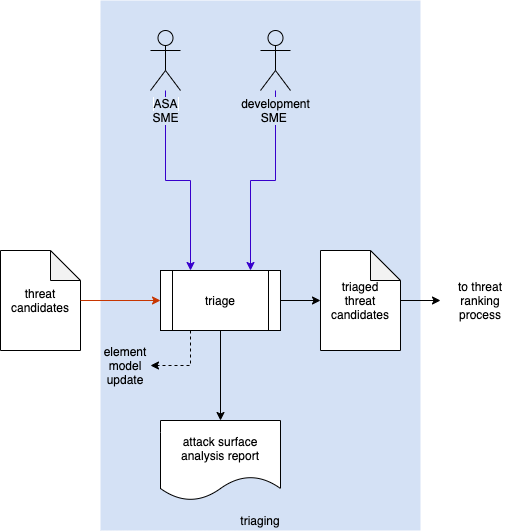

The diagram above was exported from draw.io. Its source (the exported page's mxGraphModel, read from the mxfile embedded in the PNG):
<mxGraphModel dx="2206" dy="997" grid="1" gridSize="10" guides="1" tooltips="1" connect="1" arrows="1" fold="1" page="1" pageScale="1" pageWidth="1100" pageHeight="850" math="0" shadow="0">
  <root>
    <mxCell id="0" />
    <mxCell id="1" parent="0" />
    <mxCell id="2" value="" style="rounded=0;whiteSpace=wrap;html=1;strokeColor=none;fillColor=#D4E1F5;" vertex="1" parent="1">
      <mxGeometry x="-330" y="650" width="320" height="530" as="geometry" />
    </mxCell>
    <mxCell id="3" value="attack surface analysis report" style="shape=document;whiteSpace=wrap;html=1;boundedLbl=1;" vertex="1" parent="1">
      <mxGeometry x="-270" y="1070" width="120" height="80" as="geometry" />
    </mxCell>
    <mxCell id="4" style="edgeStyle=orthogonalEdgeStyle;rounded=0;orthogonalLoop=1;jettySize=auto;html=1;entryX=0.25;entryY=0;entryDx=0;entryDy=0;fillColor=#6a00ff;strokeColor=#3700CC;" edge="1" source="13" target="8" parent="1">
      <mxGeometry relative="1" as="geometry">
        <mxPoint x="-265" y="490" as="sourcePoint" />
        <Array as="points">
          <mxPoint x="-265" y="830" />
          <mxPoint x="-240" y="830" />
        </Array>
      </mxGeometry>
    </mxCell>
    <mxCell id="5" style="edgeStyle=orthogonalEdgeStyle;rounded=0;orthogonalLoop=1;jettySize=auto;html=1;entryX=0.75;entryY=0;entryDx=0;entryDy=0;fillColor=#6a00ff;strokeColor=#3700CC;" edge="1" source="14" target="8" parent="1">
      <mxGeometry relative="1" as="geometry">
        <mxPoint x="-140" y="680" as="sourcePoint" />
      </mxGeometry>
    </mxCell>
    <mxCell id="6" style="edgeStyle=orthogonalEdgeStyle;rounded=0;orthogonalLoop=1;jettySize=auto;html=1;entryX=0;entryY=0.5;entryDx=0;entryDy=0;entryPerimeter=0;" edge="1" source="8" target="10" parent="1">
      <mxGeometry relative="1" as="geometry" />
    </mxCell>
    <mxCell id="7" style="edgeStyle=orthogonalEdgeStyle;rounded=0;orthogonalLoop=1;jettySize=auto;html=1;entryX=0.5;entryY=0;entryDx=0;entryDy=0;exitX=0.5;exitY=1;exitDx=0;exitDy=0;" edge="1" source="8" target="3" parent="1">
      <mxGeometry relative="1" as="geometry" />
    </mxCell>
    <mxCell id="8" value="triage" style="shape=process;whiteSpace=wrap;html=1;backgroundOutline=1;" vertex="1" parent="1">
      <mxGeometry x="-270" y="920" width="120" height="60" as="geometry" />
    </mxCell>
    <mxCell id="9" style="edgeStyle=orthogonalEdgeStyle;rounded=0;orthogonalLoop=1;jettySize=auto;html=1;entryX=0;entryY=0.5;entryDx=0;entryDy=0;" edge="1" source="10" target="11" parent="1">
      <mxGeometry relative="1" as="geometry">
        <mxPoint x="10" y="950" as="targetPoint" />
      </mxGeometry>
    </mxCell>
    <mxCell id="10" value="triaged&lt;br&gt;threat candidates" style="shape=note;whiteSpace=wrap;html=1;backgroundOutline=1;darkOpacity=0.05;" vertex="1" parent="1">
      <mxGeometry x="-110" y="900" width="80" height="100" as="geometry" />
    </mxCell>
    <mxCell id="11" value="to threat ranking process" style="text;html=1;strokeColor=none;fillColor=none;align=center;verticalAlign=middle;whiteSpace=wrap;rounded=0;" vertex="1" parent="1">
      <mxGeometry x="10" y="910" width="80" height="80" as="geometry" />
    </mxCell>
    <mxCell id="12" value="triaging" style="text;html=1;strokeColor=none;fillColor=none;align=center;verticalAlign=middle;whiteSpace=wrap;rounded=0;" vertex="1" parent="1">
      <mxGeometry x="-330" y="1160" width="320" height="20" as="geometry" />
    </mxCell>
    <mxCell id="13" value="&lt;span style=&quot;background-color: rgb(212 , 225 , 245)&quot;&gt;ASA&lt;br&gt;SME&lt;/span&gt;" style="shape=umlActor;verticalLabelPosition=bottom;labelBackgroundColor=#ffffff;verticalAlign=top;html=1;outlineConnect=0;fillColor=#D4E1F5;" vertex="1" parent="1">
      <mxGeometry x="-280" y="680" width="30" height="60" as="geometry" />
    </mxCell>
    <mxCell id="14" value="&lt;span style=&quot;background-color: rgb(212 , 225 , 245)&quot;&gt;development&lt;br&gt;&amp;nbsp; &amp;nbsp; &amp;nbsp; SME&amp;nbsp; &amp;nbsp; &amp;nbsp; &amp;nbsp;&lt;/span&gt;" style="shape=umlActor;verticalLabelPosition=bottom;labelBackgroundColor=#ffffff;verticalAlign=top;html=1;outlineConnect=0;fillColor=#D4E1F5;" vertex="1" parent="1">
      <mxGeometry x="-170" y="680" width="30" height="60" as="geometry" />
    </mxCell>
    <mxCell id="15" style="edgeStyle=orthogonalEdgeStyle;rounded=0;orthogonalLoop=1;jettySize=auto;html=1;entryX=1;entryY=0.5;entryDx=0;entryDy=0;strokeWidth=1;dashed=1;exitX=0.25;exitY=1;exitDx=0;exitDy=0;" edge="1" source="8" target="16" parent="1">
      <mxGeometry relative="1" as="geometry">
        <Array as="points">
          <mxPoint x="-240" y="1015" />
        </Array>
        <mxPoint x="10" y="1040" as="sourcePoint" />
        <mxPoint x="-690" y="1000" as="targetPoint" />
      </mxGeometry>
    </mxCell>
    <mxCell id="16" value="element&lt;br&gt;model&lt;br&gt;update" style="text;html=1;strokeColor=none;fillColor=none;align=center;verticalAlign=middle;whiteSpace=wrap;rounded=0;" vertex="1" parent="1">
      <mxGeometry x="-330" y="990" width="50" height="50" as="geometry" />
    </mxCell>
    <mxCell id="17" value="threat candidates" style="shape=note;whiteSpace=wrap;html=1;backgroundOutline=1;darkOpacity=0.05;" vertex="1" parent="1">
      <mxGeometry x="-430" y="900" width="80" height="100" as="geometry" />
    </mxCell>
    <mxCell id="18" style="edgeStyle=orthogonalEdgeStyle;rounded=0;orthogonalLoop=1;jettySize=auto;html=1;fillColor=#fa6800;strokeColor=#C73500;" edge="1" source="17" target="8" parent="1">
      <mxGeometry relative="1" as="geometry">
        <mxPoint x="-380" y="830" as="targetPoint" />
      </mxGeometry>
    </mxCell>
  </root>
</mxGraphModel>